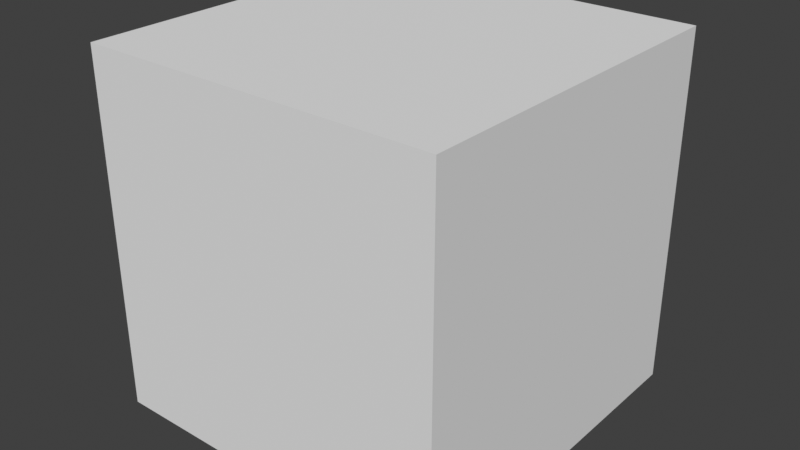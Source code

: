 # Source: mio3uv.blend  (saved by Blender 4.4.30; exported with 4.5.12 LTS)
import bpy
from mathutils import Matrix  # noqa: F401  (used for matrix-valued properties, if any)

bpy.ops.wm.read_factory_settings(use_empty=True)
scene = bpy.context.scene
scene.name = 'Scene'

# ---- collections
col_collection = bpy.data.collections.new('Collection'); scene.collection.children.link(col_collection)

# ---- materials (node trees are filled in below, after node groups)
mat_material = bpy.data.materials.new('Material')
mat_material.alpha_threshold = 0.0
mat_material.use_transparent_shadow = False
mat_material.roughness = 0.5
mat_material.line_color = (0.0, 0.0, 0.0, 1.0)

# ---- node groups
ng_mio3materialoverride = bpy.data.node_groups.new('Mio3MaterialOverride', 'GeometryNodeTree')
_s = ng_mio3materialoverride.interface.new_socket(name='Geometry', in_out='OUTPUT', socket_type='NodeSocketGeometry')
_s = ng_mio3materialoverride.interface.new_socket(name='Geometry', in_out='INPUT', socket_type='NodeSocketGeometry')
_s = ng_mio3materialoverride.interface.new_socket(name='Material', in_out='INPUT', socket_type='NodeSocketMaterial')
ng_mio3materialoverride.is_modifier = True
_N = ng_mio3materialoverride.nodes; _L = ng_mio3materialoverride.links
n0 = _N.new('NodeGroupInput'); n0.name = 'Group Input'; n0.location = (-200, 0)
n1 = _N.new('GeometryNodeSetMaterial'); n1.name = 'Set Material'; n1.location = (0, 0)
n2 = _N.new('NodeGroupOutput'); n2.name = 'Group Output'; n2.location = (200, 0)
_L.new(n0.outputs[0], n1.inputs[0])
_L.new(n1.outputs[0], n2.inputs[0])
_L.new(n0.outputs[1], n1.inputs[2])
n2.is_active_output = True
ng_mio3uvmesh = bpy.data.node_groups.new('Mio3UVMesh', 'GeometryNodeTree')
_s = ng_mio3uvmesh.interface.new_socket(name='Geometry', in_out='OUTPUT', socket_type='NodeSocketGeometry')
_s = ng_mio3uvmesh.interface.new_socket(name='Geometry', in_out='INPUT', socket_type='NodeSocketGeometry')
_s = ng_mio3uvmesh.interface.new_socket(name='UVMap', in_out='INPUT', socket_type='NodeSocketVector')
_s.hide_value = True
_s = ng_mio3uvmesh.interface.new_socket(name='Factor', in_out='INPUT', socket_type='NodeSocketFloat')
_s.subtype = 'FACTOR'
_s.min_value = 0.0
_s.max_value = 1.0
_s = ng_mio3uvmesh.interface.new_socket(name='Size', in_out='INPUT', socket_type='NodeSocketFloat')
ng_mio3uvmesh.is_modifier = True
_N = ng_mio3uvmesh.nodes; _L = ng_mio3uvmesh.links
n0 = _N.new('NodeGroupOutput'); n0.name = 'Group Output'; n0.location = (922, 100)
n1 = _N.new('ShaderNodeMapRange'); n1.name = 'Map Range'; n1.location = (131, 55)
n1.inputs[3].default_value = 1.0
n2 = _N.new('ShaderNodeMix'); n2.name = 'Mix'; n2.location = (-53, 198)
n2.data_type = 'RGBA'
n3 = _N.new('GeometryNodeInputPosition'); n3.name = 'Position'; n3.location = (-217, 98)
n4 = _N.new('GeometryNodeSplitEdges'); n4.name = 'Split Edges'; n4.location = (-79, 332)
n5 = _N.new('GeometryNodeSetPosition'); n5.name = 'Set Position'; n5.location = (130, 304)
n6 = _N.new('GeometryNodeTransform'); n6.name = 'Transform Geometry'; n6.location = (644, 251)
n7 = _N.new('GeometryNodeInputNamedAttribute'); n7.name = 'Named Attribute'; n7.location = (-400, 160)
n7.data_type = 'BOOLEAN'
n7.inputs[0].default_value = 'seam'
n8 = _N.new('NodeGroupInput'); n8.name = 'Group Input'; n8.location = (-299, 3)
n9 = _N.new('GeometryNodeCornersOfEdge'); n9.name = 'Corners of Edge'; n9.location = (-1480, 400)
n9.inputs[2].default_value = 1
n10 = _N.new('GeometryNodeOffsetCornerInFace'); n10.name = 'Offset Corner in Face'; n10.location = (-1300, 440)
n10.inputs[1].default_value = 1
n11 = _N.new('NodeGroupInput'); n11.name = 'Group Input.004'; n11.location = (-1300, 320)
n12 = _N.new('GeometryNodeCornersOfEdge'); n12.name = 'Corners of Edge.002'; n12.location = (-1300, 240)
n13 = _N.new('GeometryNodeFieldAtIndex'); n13.name = 'Evaluate at Index'; n13.location = (-1120, 440)
n13.domain = 'CORNER'
n13.data_type = 'FLOAT_VECTOR'
n14 = _N.new('GeometryNodeFieldAtIndex'); n14.name = 'Evaluate at Index.001'; n14.location = (-1120, 280)
n14.domain = 'CORNER'
n14.data_type = 'FLOAT_VECTOR'
n15 = _N.new('FunctionNodeCompare'); n15.name = 'Compare.001'; n15.location = (-940, 400)
n15.operation = 'EQUAL'
n15.data_type = 'VECTOR'
n15.inputs[12].default_value = 0.0
n16 = _N.new('GeometryNodeInputMeshEdgeNeighbors'); n16.name = 'Edge Neighbors.001'; n16.location = (-940, 500)
n17 = _N.new('GeometryNodeCornersOfEdge'); n17.name = 'Corners of Edge.001'; n17.location = (-1480, 60)
n18 = _N.new('GeometryNodeOffsetCornerInFace'); n18.name = 'Offset Corner in Face.001'; n18.location = (-1300, 100)
n18.inputs[1].default_value = 1
n19 = _N.new('NodeGroupInput'); n19.name = 'Group Input.005'; n19.location = (-1300, -20)
n20 = _N.new('GeometryNodeCornersOfEdge'); n20.name = 'Corners of Edge.003'; n20.location = (-1300, -100)
n20.inputs[2].default_value = 1
n21 = _N.new('GeometryNodeFieldAtIndex'); n21.name = 'Evaluate at Index.002'; n21.location = (-1120, 100)
n21.domain = 'CORNER'
n21.data_type = 'FLOAT_VECTOR'
n22 = _N.new('GeometryNodeFieldAtIndex'); n22.name = 'Evaluate at Index.003'; n22.location = (-1120, -60)
n22.domain = 'CORNER'
n22.data_type = 'FLOAT_VECTOR'
n23 = _N.new('FunctionNodeCompare'); n23.name = 'Compare.002'; n23.location = (-940, 60)
n23.operation = 'EQUAL'
n23.data_type = 'VECTOR'
n23.inputs[12].default_value = 0.0
n24 = _N.new('FunctionNodeCompare'); n24.name = 'Compare.003'; n24.location = (-760, 500)
n24.operation = 'EQUAL'
n24.data_type = 'INT'
n24.inputs[3].default_value = 1
n24.inputs[12].default_value = 0.0
n25 = _N.new('FunctionNodeBooleanMath'); n25.name = 'Boolean Math'; n25.location = (-760, 240)
n25.operation = 'NAND'
n26 = _N.new('FunctionNodeBooleanMath'); n26.name = 'Boolean Math.001'; n26.location = (-580, 320)
n26.operation = 'OR'
n27 = _N.new('NodeGroupInput'); n27.name = 'Group Input.006'; n27.location = (-580, 520)
n28 = _N.new('GeometryNodeStoreNamedAttribute'); n28.name = 'Store Named Attribute.002'; n28.location = (-400, 480)
n28.data_type = 'BOOLEAN'
n28.domain = 'EDGE'
n28.inputs[2].default_value = 'seam'
n29 = _N.new('ShaderNodeCombineXYZ'); n29.name = 'Combine XYZ'; n29.location = (375, -228)
n30 = _N.new('ShaderNodeMath'); n30.name = 'Math'; n30.location = (131, -197)
n30.operation = 'MULTIPLY'
n31 = _N.new('ShaderNodeMapRange'); n31.name = 'Map Range.001'; n31.location = (-89, -262)
n31.inputs[4].default_value = -0.5
_L.new(n2.outputs[2], n5.inputs[2])
_L.new(n8.outputs[2], n2.inputs[0])
_L.new(n3.outputs[0], n2.inputs[6])
_L.new(n8.outputs[2], n1.inputs[0])
_L.new(n5.outputs[0], n6.inputs[0])
_L.new(n1.outputs[0], n6.inputs[3])
_L.new(n4.outputs[0], n5.inputs[0])
_L.new(n8.outputs[3], n1.inputs[4])
_L.new(n6.outputs[0], n0.inputs[0])
_L.new(n7.outputs[0], n4.inputs[1])
_L.new(n9.outputs[0], n10.inputs[0])
_L.new(n10.outputs[0], n13.inputs[1])
_L.new(n11.outputs[1], n13.inputs[0])
_L.new(n11.outputs[1], n14.inputs[0])
_L.new(n12.outputs[0], n14.inputs[1])
_L.new(n13.outputs[0], n15.inputs[4])
_L.new(n14.outputs[0], n15.inputs[5])
_L.new(n17.outputs[0], n18.inputs[0])
_L.new(n18.outputs[0], n21.inputs[1])
_L.new(n19.outputs[1], n21.inputs[0])
_L.new(n19.outputs[1], n22.inputs[0])
_L.new(n20.outputs[0], n22.inputs[1])
_L.new(n21.outputs[0], n23.inputs[4])
_L.new(n22.outputs[0], n23.inputs[5])
_L.new(n16.outputs[0], n24.inputs[2])
_L.new(n15.outputs[0], n25.inputs[0])
_L.new(n23.outputs[0], n25.inputs[1])
_L.new(n25.outputs[0], n26.inputs[1])
_L.new(n24.outputs[0], n26.inputs[0])
_L.new(n27.outputs[0], n28.inputs[0])
_L.new(n26.outputs[0], n28.inputs[3])
_L.new(n28.outputs[0], n4.inputs[0])
_L.new(n30.outputs[0], n29.inputs[0])
_L.new(n30.outputs[0], n29.inputs[1])
_L.new(n29.outputs[0], n6.inputs[1])
_L.new(n8.outputs[3], n30.inputs[0])
_L.new(n31.outputs[0], n30.inputs[1])
_L.new(n8.outputs[2], n31.inputs[0])
_L.new(n8.outputs[1], n2.inputs[7])
n0.is_active_output = True

# ---- material node trees
mat_material.use_nodes = True; mat_material.node_tree.nodes.clear()
_N = mat_material.node_tree.nodes; _L = mat_material.node_tree.links
n0 = _N.new('ShaderNodeOutputMaterial'); n0.name = 'Material Output'; n0.location = (219, 328)
n1 = _N.new('ShaderNodeBsdfPrincipled'); n1.name = 'プリンシプルBSDF'; n1.location = (-76, 249)
n1.distribution = 'GGX'
n1.subsurface_method = 'BURLEY'
n1.inputs[3].default_value = 1.45
n1.inputs[27].default_value = (0.0, 0.0, 0.0, 1.0)
n1.inputs[28].default_value = 1.0
_L.new(n1.outputs[0], n0.inputs[0])
n0.is_active_output = True

# ---- world
world_world = bpy.data.worlds.new('World'); scene.world = world_world
world_world.use_nodes = True; world_world.node_tree.nodes.clear()
_N = world_world.node_tree.nodes; _L = world_world.node_tree.links
n0 = _N.new('ShaderNodeOutputWorld'); n0.name = 'World Output'; n0.location = (300, 300)
n1 = _N.new('ShaderNodeBackground'); n1.name = 'Background'; n1.location = (10, 300)
n1.inputs[0].default_value = (0.05088, 0.05088, 0.05088, 1.0)
_L.new(n1.outputs[0], n0.inputs[0])
n0.is_active_output = True
world_world.color = (0.05088, 0.05088, 0.05088)
world_world.use_sun_shadow = False
world_world.sun_shadow_jitter_overblur = 0.0

# ---- meshes
me_cube = bpy.data.meshes.new('Cube')
me_cube.from_pydata([(1.0, 1.0, 1.0), (1.0, 1.0, -1.0), (1.0, -1.0, 1.0), (1.0, -1.0, -1.0), (-1.0, 1.0, 1.0), (-1.0, 1.0, -1.0), (-1.0, -1.0, 1.0), (-1.0, -1.0, -1.0)], [], [(0, 4, 6, 2), (3, 2, 6, 7), (7, 6, 4, 5), (5, 1, 3, 7), (1, 0, 2, 3), (5, 4, 0, 1)])
_uv = me_cube.uv_layers.new(name='UVMap')
_uv.uv.foreach_set('vector', [0.375, 0.0, 0.625, 0.0, 0.625, 0.25, 0.375, 0.25, 0.375, 0.25, 0.625, 0.25, 0.625, 0.5, 0.375, 0.5, 0.375, 0.5, 0.625, 0.5, 0.625, 0.75, 0.375, 0.75, 0.375, 0.75, 0.625, 0.75, 0.625, 1.0, 0.375, 1.0, 0.125, 0.5, 0.375, 0.5, 0.375, 0.75, 0.125, 0.75, 0.625, 0.5, 0.875, 0.5, 0.875, 0.75, 0.625, 0.75])
me_cube.materials.append(mat_material)
me_cube.use_remesh_preserve_volume = False
me_cube.use_remesh_preserve_attributes = False
me_cube.use_mirror_vertex_groups = False
me_cube.update()

# ---- objects
ob_cube = bpy.data.objects.new('Cube', me_cube)

# ---- transforms, parenting, visibility, modifiers, constraints
ob_cube.location = (0.0, 0.0, 0.0)
ob_cube.lock_rotations_4d = False
ob_cube.empty_display_type = 'ARROWS'
ob_cube.lineart.crease_threshold = 0.0
_m = ob_cube.modifiers.new('GeometryNodes', 'NODES')
_m.node_group = ng_mio3materialoverride
_gi = [s.identifier for s in ng_mio3materialoverride.interface.items_tree if s.item_type == 'SOCKET' and s.in_out == 'INPUT']
_m[_gi[1]] = None  # Material
_m = ob_cube.modifiers.new('GeometryNodes.001', 'NODES')
_m.node_group = ng_mio3uvmesh
_gi = [s.identifier for s in ng_mio3uvmesh.interface.items_tree if s.item_type == 'SOCKET' and s.in_out == 'INPUT']
_m[_gi[1] + '_use_attribute'] = True; _m[_gi[1] + '_attribute_name'] = 'UVMap'
_m[_gi[3]] = 2.0  # Size

# ---- collection membership
col_collection.objects.link(ob_cube)

# ---- scene / render settings (as saved in the file)
scene.frame_start = 1; scene.frame_end = 60; scene.frame_set(3)
scene.render.engine = 'BLENDER_EEVEE_NEXT'
scene.render.resolution_percentage = 25
scene.cycles.use_denoising = False
scene.cycles.samples = 16
scene.cycles.sampling_pattern = 'TABULATED_SOBOL'
scene.cycles.use_light_tree = False
scene.eevee.taa_samples = 4
scene.eevee.taa_render_samples = 32
scene.view_settings.view_transform = 'Standard'
bpy.context.view_layer.update()

# ---- added for rendering (the .blend has no active camera and no usable light): camera, sun
cam_auto = bpy.data.cameras.new('AutoCamera')
cam_auto.lens = 50.0
cam_auto.sensor_width = 36.0
cam_auto.clip_end = 1000.0
ob_auto_camera = bpy.data.objects.new('AutoCamera', cam_auto)
scene.collection.objects.link(ob_auto_camera)
ob_auto_camera.location = (3.20507, -3.84609, 2.56406)
ob_auto_camera.rotation_euler = (1.09748, -7.21219e-08, 0.694738)
scene.camera = ob_auto_camera
light_auto_sun = bpy.data.lights.new('AutoSun', 'SUN')
light_auto_sun.energy = 3.0
light_auto_sun.angle = 0.0523599
ob_auto_sun = bpy.data.objects.new('AutoSun', light_auto_sun)
scene.collection.objects.link(ob_auto_sun)
ob_auto_sun.rotation_euler = (0.872665, 0.174533, 0.523599)
bpy.context.view_layer.update()
